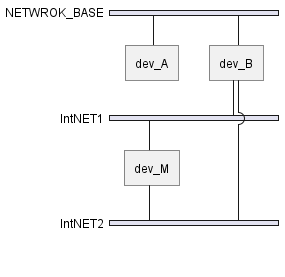

The diagram above was rendered by PlantUML. Its source (embedded in the PNG):
@startuml
nwdiag {
    network NETWROK_BASE {
        width = full
        dev_A
        dev_B
    }
    network IntNET1 {
        width = full
        dev_B
        dev_M
    }
    network IntNET2 {
        width = full
        dev_M
        dev_B
    }
}
@enduml